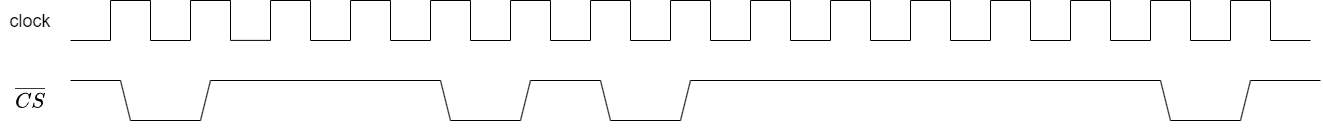

The diagram above was exported from draw.io. Its source (the exported page's mxGraphModel, read from the mxfile embedded in the PNG):
<mxGraphModel dx="2082" dy="1286" grid="1" gridSize="10" guides="1" tooltips="1" connect="1" arrows="1" fold="1" page="1" pageScale="1" pageWidth="827" pageHeight="1169" math="1" shadow="0">
  <root>
    <mxCell id="0" />
    <mxCell id="1" parent="0" />
    <mxCell id="QuBQg9HIYFDb0jxv0aGB-1" value="&lt;font style=&quot;font-size: 18px;&quot;&gt;clock&lt;/font&gt;" style="text;strokeColor=none;align=center;fillColor=none;html=1;verticalAlign=middle;whiteSpace=wrap;rounded=0;" vertex="1" parent="1">
      <mxGeometry x="90" y="46" width="60" height="30" as="geometry" />
    </mxCell>
    <mxCell id="QuBQg9HIYFDb0jxv0aGB-2" value="" style="endArrow=none;html=1;rounded=0;fontSize=16;" edge="1" parent="1">
      <mxGeometry width="50" height="50" relative="1" as="geometry">
        <mxPoint x="200" y="80" as="sourcePoint" />
        <mxPoint x="160" y="80" as="targetPoint" />
      </mxGeometry>
    </mxCell>
    <mxCell id="QuBQg9HIYFDb0jxv0aGB-3" value="" style="endArrow=none;html=1;rounded=0;fontSize=16;" edge="1" parent="1">
      <mxGeometry width="50" height="50" relative="1" as="geometry">
        <mxPoint x="200" y="40" as="sourcePoint" />
        <mxPoint x="200" y="80" as="targetPoint" />
      </mxGeometry>
    </mxCell>
    <mxCell id="QuBQg9HIYFDb0jxv0aGB-4" value="" style="endArrow=none;html=1;rounded=0;fontSize=16;" edge="1" parent="1">
      <mxGeometry width="50" height="50" relative="1" as="geometry">
        <mxPoint x="200" y="40" as="sourcePoint" />
        <mxPoint x="240" y="40" as="targetPoint" />
      </mxGeometry>
    </mxCell>
    <mxCell id="QuBQg9HIYFDb0jxv0aGB-5" value="" style="endArrow=none;html=1;rounded=0;fontSize=16;" edge="1" parent="1">
      <mxGeometry width="50" height="50" relative="1" as="geometry">
        <mxPoint x="240" y="40" as="sourcePoint" />
        <mxPoint x="240" y="80" as="targetPoint" />
      </mxGeometry>
    </mxCell>
    <mxCell id="QuBQg9HIYFDb0jxv0aGB-6" value="" style="endArrow=none;html=1;rounded=0;fontSize=16;" edge="1" parent="1">
      <mxGeometry width="50" height="50" relative="1" as="geometry">
        <mxPoint x="280" y="80" as="sourcePoint" />
        <mxPoint x="240" y="80" as="targetPoint" />
      </mxGeometry>
    </mxCell>
    <mxCell id="QuBQg9HIYFDb0jxv0aGB-67" value="&lt;span style=&quot;font-size: 18px;&quot;&gt;$$\overline{CS}$$&lt;/span&gt;" style="text;strokeColor=none;align=center;fillColor=none;html=1;verticalAlign=middle;whiteSpace=wrap;rounded=0;" vertex="1" parent="1">
      <mxGeometry x="90" y="124" width="60" height="30" as="geometry" />
    </mxCell>
    <mxCell id="QuBQg9HIYFDb0jxv0aGB-68" value="" style="endArrow=none;html=1;rounded=0;fontSize=16;" edge="1" parent="1">
      <mxGeometry width="50" height="50" relative="1" as="geometry">
        <mxPoint x="210" y="120" as="sourcePoint" />
        <mxPoint x="160" y="120" as="targetPoint" />
      </mxGeometry>
    </mxCell>
    <mxCell id="QuBQg9HIYFDb0jxv0aGB-69" value="" style="endArrow=none;html=1;rounded=0;fontSize=16;" edge="1" parent="1">
      <mxGeometry width="50" height="50" relative="1" as="geometry">
        <mxPoint x="220" y="160" as="sourcePoint" />
        <mxPoint x="210" y="120" as="targetPoint" />
      </mxGeometry>
    </mxCell>
    <mxCell id="QuBQg9HIYFDb0jxv0aGB-70" value="" style="endArrow=none;html=1;rounded=0;fontSize=16;" edge="1" parent="1">
      <mxGeometry width="50" height="50" relative="1" as="geometry">
        <mxPoint x="290" y="160" as="sourcePoint" />
        <mxPoint x="220" y="160" as="targetPoint" />
      </mxGeometry>
    </mxCell>
    <mxCell id="QuBQg9HIYFDb0jxv0aGB-71" value="" style="endArrow=none;html=1;rounded=0;fontSize=16;" edge="1" parent="1">
      <mxGeometry width="50" height="50" relative="1" as="geometry">
        <mxPoint x="300" y="120" as="sourcePoint" />
        <mxPoint x="290" y="160" as="targetPoint" />
      </mxGeometry>
    </mxCell>
    <mxCell id="QuBQg9HIYFDb0jxv0aGB-72" value="" style="endArrow=none;html=1;rounded=0;fontSize=16;" edge="1" parent="1">
      <mxGeometry width="50" height="50" relative="1" as="geometry">
        <mxPoint x="530" y="120" as="sourcePoint" />
        <mxPoint x="300" y="120" as="targetPoint" />
      </mxGeometry>
    </mxCell>
    <mxCell id="QuBQg9HIYFDb0jxv0aGB-73" value="" style="endArrow=none;html=1;rounded=0;fontSize=16;" edge="1" parent="1">
      <mxGeometry width="50" height="50" relative="1" as="geometry">
        <mxPoint x="540" y="160" as="sourcePoint" />
        <mxPoint x="530" y="120" as="targetPoint" />
      </mxGeometry>
    </mxCell>
    <mxCell id="QuBQg9HIYFDb0jxv0aGB-74" value="" style="endArrow=none;html=1;rounded=0;fontSize=16;" edge="1" parent="1">
      <mxGeometry width="50" height="50" relative="1" as="geometry">
        <mxPoint x="610.0000000000001" y="160" as="sourcePoint" />
        <mxPoint x="540.0000000000001" y="160" as="targetPoint" />
      </mxGeometry>
    </mxCell>
    <mxCell id="QuBQg9HIYFDb0jxv0aGB-75" value="" style="endArrow=none;html=1;rounded=0;fontSize=16;" edge="1" parent="1">
      <mxGeometry width="50" height="50" relative="1" as="geometry">
        <mxPoint x="620" y="120" as="sourcePoint" />
        <mxPoint x="610" y="160" as="targetPoint" />
      </mxGeometry>
    </mxCell>
    <mxCell id="QuBQg9HIYFDb0jxv0aGB-76" value="" style="endArrow=none;html=1;rounded=0;fontSize=16;" edge="1" parent="1">
      <mxGeometry width="50" height="50" relative="1" as="geometry">
        <mxPoint x="690" y="120" as="sourcePoint" />
        <mxPoint x="620.0000000000002" y="120" as="targetPoint" />
      </mxGeometry>
    </mxCell>
    <mxCell id="QuBQg9HIYFDb0jxv0aGB-77" value="" style="endArrow=none;html=1;rounded=0;fontSize=16;" edge="1" parent="1">
      <mxGeometry width="50" height="50" relative="1" as="geometry">
        <mxPoint x="700" y="160" as="sourcePoint" />
        <mxPoint x="690" y="120" as="targetPoint" />
      </mxGeometry>
    </mxCell>
    <mxCell id="QuBQg9HIYFDb0jxv0aGB-78" value="" style="endArrow=none;html=1;rounded=0;fontSize=16;" edge="1" parent="1">
      <mxGeometry width="50" height="50" relative="1" as="geometry">
        <mxPoint x="770" y="160" as="sourcePoint" />
        <mxPoint x="700.0000000000002" y="160" as="targetPoint" />
      </mxGeometry>
    </mxCell>
    <mxCell id="QuBQg9HIYFDb0jxv0aGB-79" value="" style="endArrow=none;html=1;rounded=0;fontSize=16;" edge="1" parent="1">
      <mxGeometry width="50" height="50" relative="1" as="geometry">
        <mxPoint x="780" y="120" as="sourcePoint" />
        <mxPoint x="770" y="160" as="targetPoint" />
      </mxGeometry>
    </mxCell>
    <mxCell id="QuBQg9HIYFDb0jxv0aGB-80" value="" style="endArrow=none;html=1;rounded=0;fontSize=16;" edge="1" parent="1">
      <mxGeometry width="50" height="50" relative="1" as="geometry">
        <mxPoint x="1250" y="120" as="sourcePoint" />
        <mxPoint x="780" y="120" as="targetPoint" />
      </mxGeometry>
    </mxCell>
    <mxCell id="QuBQg9HIYFDb0jxv0aGB-81" value="" style="endArrow=none;html=1;rounded=0;fontSize=16;" edge="1" parent="1">
      <mxGeometry width="50" height="50" relative="1" as="geometry">
        <mxPoint x="1260" y="160" as="sourcePoint" />
        <mxPoint x="1250" y="120" as="targetPoint" />
      </mxGeometry>
    </mxCell>
    <mxCell id="QuBQg9HIYFDb0jxv0aGB-82" value="" style="endArrow=none;html=1;rounded=0;fontSize=16;" edge="1" parent="1">
      <mxGeometry width="50" height="50" relative="1" as="geometry">
        <mxPoint x="1330" y="160" as="sourcePoint" />
        <mxPoint x="1260.0000000000002" y="160" as="targetPoint" />
      </mxGeometry>
    </mxCell>
    <mxCell id="QuBQg9HIYFDb0jxv0aGB-83" value="" style="endArrow=none;html=1;rounded=0;fontSize=16;" edge="1" parent="1">
      <mxGeometry width="50" height="50" relative="1" as="geometry">
        <mxPoint x="1340" y="120" as="sourcePoint" />
        <mxPoint x="1330" y="160" as="targetPoint" />
      </mxGeometry>
    </mxCell>
    <mxCell id="QuBQg9HIYFDb0jxv0aGB-84" value="" style="endArrow=none;html=1;rounded=0;fontSize=16;" edge="1" parent="1">
      <mxGeometry width="50" height="50" relative="1" as="geometry">
        <mxPoint x="1410" y="120" as="sourcePoint" />
        <mxPoint x="1340" y="120" as="targetPoint" />
      </mxGeometry>
    </mxCell>
    <mxCell id="QuBQg9HIYFDb0jxv0aGB-89" value="" style="endArrow=none;html=1;rounded=0;fontSize=16;" edge="1" parent="1">
      <mxGeometry width="50" height="50" relative="1" as="geometry">
        <mxPoint x="280" y="39.89" as="sourcePoint" />
        <mxPoint x="280" y="79.89" as="targetPoint" />
      </mxGeometry>
    </mxCell>
    <mxCell id="QuBQg9HIYFDb0jxv0aGB-90" value="" style="endArrow=none;html=1;rounded=0;fontSize=16;" edge="1" parent="1">
      <mxGeometry width="50" height="50" relative="1" as="geometry">
        <mxPoint x="280" y="40" as="sourcePoint" />
        <mxPoint x="320" y="40" as="targetPoint" />
      </mxGeometry>
    </mxCell>
    <mxCell id="QuBQg9HIYFDb0jxv0aGB-91" value="" style="endArrow=none;html=1;rounded=0;fontSize=16;" edge="1" parent="1">
      <mxGeometry width="50" height="50" relative="1" as="geometry">
        <mxPoint x="319.99999999999994" y="39.89" as="sourcePoint" />
        <mxPoint x="319.99999999999994" y="79.89" as="targetPoint" />
      </mxGeometry>
    </mxCell>
    <mxCell id="QuBQg9HIYFDb0jxv0aGB-92" value="" style="endArrow=none;html=1;rounded=0;fontSize=16;" edge="1" parent="1">
      <mxGeometry width="50" height="50" relative="1" as="geometry">
        <mxPoint x="360" y="79.89" as="sourcePoint" />
        <mxPoint x="319.99999999999994" y="79.89" as="targetPoint" />
      </mxGeometry>
    </mxCell>
    <mxCell id="QuBQg9HIYFDb0jxv0aGB-93" value="" style="endArrow=none;html=1;rounded=0;fontSize=16;" edge="1" parent="1">
      <mxGeometry width="50" height="50" relative="1" as="geometry">
        <mxPoint x="360" y="40" as="sourcePoint" />
        <mxPoint x="360" y="80" as="targetPoint" />
      </mxGeometry>
    </mxCell>
    <mxCell id="QuBQg9HIYFDb0jxv0aGB-94" value="" style="endArrow=none;html=1;rounded=0;fontSize=16;" edge="1" parent="1">
      <mxGeometry width="50" height="50" relative="1" as="geometry">
        <mxPoint x="360" y="40" as="sourcePoint" />
        <mxPoint x="400" y="40" as="targetPoint" />
      </mxGeometry>
    </mxCell>
    <mxCell id="QuBQg9HIYFDb0jxv0aGB-95" value="" style="endArrow=none;html=1;rounded=0;fontSize=16;" edge="1" parent="1">
      <mxGeometry width="50" height="50" relative="1" as="geometry">
        <mxPoint x="399.99999999999994" y="39.94" as="sourcePoint" />
        <mxPoint x="399.99999999999994" y="79.94" as="targetPoint" />
      </mxGeometry>
    </mxCell>
    <mxCell id="QuBQg9HIYFDb0jxv0aGB-96" value="" style="endArrow=none;html=1;rounded=0;fontSize=16;" edge="1" parent="1">
      <mxGeometry width="50" height="50" relative="1" as="geometry">
        <mxPoint x="440" y="80" as="sourcePoint" />
        <mxPoint x="400" y="80" as="targetPoint" />
      </mxGeometry>
    </mxCell>
    <mxCell id="QuBQg9HIYFDb0jxv0aGB-97" value="" style="endArrow=none;html=1;rounded=0;fontSize=16;" edge="1" parent="1">
      <mxGeometry width="50" height="50" relative="1" as="geometry">
        <mxPoint x="440" y="40" as="sourcePoint" />
        <mxPoint x="440" y="80" as="targetPoint" />
      </mxGeometry>
    </mxCell>
    <mxCell id="QuBQg9HIYFDb0jxv0aGB-98" value="" style="endArrow=none;html=1;rounded=0;fontSize=16;" edge="1" parent="1">
      <mxGeometry width="50" height="50" relative="1" as="geometry">
        <mxPoint x="440" y="40" as="sourcePoint" />
        <mxPoint x="480" y="40" as="targetPoint" />
      </mxGeometry>
    </mxCell>
    <mxCell id="QuBQg9HIYFDb0jxv0aGB-99" value="" style="endArrow=none;html=1;rounded=0;fontSize=16;" edge="1" parent="1">
      <mxGeometry width="50" height="50" relative="1" as="geometry">
        <mxPoint x="480" y="40" as="sourcePoint" />
        <mxPoint x="480" y="79.82999999999998" as="targetPoint" />
      </mxGeometry>
    </mxCell>
    <mxCell id="QuBQg9HIYFDb0jxv0aGB-100" value="" style="endArrow=none;html=1;rounded=0;fontSize=16;" edge="1" parent="1">
      <mxGeometry width="50" height="50" relative="1" as="geometry">
        <mxPoint x="520" y="80" as="sourcePoint" />
        <mxPoint x="480" y="80" as="targetPoint" />
      </mxGeometry>
    </mxCell>
    <mxCell id="QuBQg9HIYFDb0jxv0aGB-101" value="" style="endArrow=none;html=1;rounded=0;fontSize=18;" edge="1" parent="1">
      <mxGeometry width="50" height="50" relative="1" as="geometry">
        <mxPoint x="520" y="80" as="sourcePoint" />
        <mxPoint x="520" y="40" as="targetPoint" />
      </mxGeometry>
    </mxCell>
    <mxCell id="QuBQg9HIYFDb0jxv0aGB-102" value="" style="endArrow=none;html=1;rounded=0;fontSize=18;" edge="1" parent="1">
      <mxGeometry width="50" height="50" relative="1" as="geometry">
        <mxPoint x="520" y="40" as="sourcePoint" />
        <mxPoint x="560" y="40" as="targetPoint" />
      </mxGeometry>
    </mxCell>
    <mxCell id="QuBQg9HIYFDb0jxv0aGB-103" value="" style="endArrow=none;html=1;rounded=0;fontSize=18;" edge="1" parent="1">
      <mxGeometry width="50" height="50" relative="1" as="geometry">
        <mxPoint x="560" y="80" as="sourcePoint" />
        <mxPoint x="560" y="40" as="targetPoint" />
      </mxGeometry>
    </mxCell>
    <mxCell id="QuBQg9HIYFDb0jxv0aGB-104" value="" style="endArrow=none;html=1;rounded=0;fontSize=18;" edge="1" parent="1">
      <mxGeometry width="50" height="50" relative="1" as="geometry">
        <mxPoint x="560" y="80" as="sourcePoint" />
        <mxPoint x="600" y="80" as="targetPoint" />
      </mxGeometry>
    </mxCell>
    <mxCell id="QuBQg9HIYFDb0jxv0aGB-105" value="" style="endArrow=none;html=1;rounded=0;fontSize=18;" edge="1" parent="1">
      <mxGeometry width="50" height="50" relative="1" as="geometry">
        <mxPoint x="600" y="80" as="sourcePoint" />
        <mxPoint x="600" y="40" as="targetPoint" />
      </mxGeometry>
    </mxCell>
    <mxCell id="QuBQg9HIYFDb0jxv0aGB-106" value="" style="endArrow=none;html=1;rounded=0;fontSize=18;" edge="1" parent="1">
      <mxGeometry width="50" height="50" relative="1" as="geometry">
        <mxPoint x="600" y="40" as="sourcePoint" />
        <mxPoint x="640" y="40" as="targetPoint" />
      </mxGeometry>
    </mxCell>
    <mxCell id="QuBQg9HIYFDb0jxv0aGB-107" value="" style="endArrow=none;html=1;rounded=0;fontSize=18;" edge="1" parent="1">
      <mxGeometry width="50" height="50" relative="1" as="geometry">
        <mxPoint x="640" y="40" as="sourcePoint" />
        <mxPoint x="640" y="80" as="targetPoint" />
      </mxGeometry>
    </mxCell>
    <mxCell id="QuBQg9HIYFDb0jxv0aGB-108" value="" style="endArrow=none;html=1;rounded=0;fontSize=18;" edge="1" parent="1">
      <mxGeometry width="50" height="50" relative="1" as="geometry">
        <mxPoint x="640" y="80" as="sourcePoint" />
        <mxPoint x="680" y="80" as="targetPoint" />
      </mxGeometry>
    </mxCell>
    <mxCell id="QuBQg9HIYFDb0jxv0aGB-109" value="" style="endArrow=none;html=1;rounded=0;fontSize=18;" edge="1" parent="1">
      <mxGeometry width="50" height="50" relative="1" as="geometry">
        <mxPoint x="680" y="80" as="sourcePoint" />
        <mxPoint x="680" y="40" as="targetPoint" />
      </mxGeometry>
    </mxCell>
    <mxCell id="QuBQg9HIYFDb0jxv0aGB-110" value="" style="endArrow=none;html=1;rounded=0;fontSize=18;" edge="1" parent="1">
      <mxGeometry width="50" height="50" relative="1" as="geometry">
        <mxPoint x="680" y="40" as="sourcePoint" />
        <mxPoint x="720" y="40" as="targetPoint" />
      </mxGeometry>
    </mxCell>
    <mxCell id="QuBQg9HIYFDb0jxv0aGB-111" value="" style="endArrow=none;html=1;rounded=0;fontSize=18;" edge="1" parent="1">
      <mxGeometry width="50" height="50" relative="1" as="geometry">
        <mxPoint x="720" y="80" as="sourcePoint" />
        <mxPoint x="720" y="40" as="targetPoint" />
      </mxGeometry>
    </mxCell>
    <mxCell id="QuBQg9HIYFDb0jxv0aGB-112" value="" style="endArrow=none;html=1;rounded=0;fontSize=18;" edge="1" parent="1">
      <mxGeometry width="50" height="50" relative="1" as="geometry">
        <mxPoint x="720" y="80" as="sourcePoint" />
        <mxPoint x="760" y="80" as="targetPoint" />
      </mxGeometry>
    </mxCell>
    <mxCell id="QuBQg9HIYFDb0jxv0aGB-113" value="" style="endArrow=none;html=1;rounded=0;fontSize=18;" edge="1" parent="1">
      <mxGeometry width="50" height="50" relative="1" as="geometry">
        <mxPoint x="760" y="80" as="sourcePoint" />
        <mxPoint x="760" y="40" as="targetPoint" />
      </mxGeometry>
    </mxCell>
    <mxCell id="QuBQg9HIYFDb0jxv0aGB-114" value="" style="endArrow=none;html=1;rounded=0;fontSize=18;" edge="1" parent="1">
      <mxGeometry width="50" height="50" relative="1" as="geometry">
        <mxPoint x="760" y="40" as="sourcePoint" />
        <mxPoint x="800" y="40" as="targetPoint" />
      </mxGeometry>
    </mxCell>
    <mxCell id="QuBQg9HIYFDb0jxv0aGB-115" value="" style="endArrow=none;html=1;rounded=0;fontSize=18;" edge="1" parent="1">
      <mxGeometry width="50" height="50" relative="1" as="geometry">
        <mxPoint x="800" y="80" as="sourcePoint" />
        <mxPoint x="800" y="40" as="targetPoint" />
      </mxGeometry>
    </mxCell>
    <mxCell id="QuBQg9HIYFDb0jxv0aGB-116" value="" style="endArrow=none;html=1;rounded=0;fontSize=18;" edge="1" parent="1">
      <mxGeometry width="50" height="50" relative="1" as="geometry">
        <mxPoint x="800" y="80" as="sourcePoint" />
        <mxPoint x="840" y="80" as="targetPoint" />
      </mxGeometry>
    </mxCell>
    <mxCell id="QuBQg9HIYFDb0jxv0aGB-117" value="" style="endArrow=none;html=1;rounded=0;fontSize=18;" edge="1" parent="1">
      <mxGeometry width="50" height="50" relative="1" as="geometry">
        <mxPoint x="840" y="80" as="sourcePoint" />
        <mxPoint x="840" y="40" as="targetPoint" />
      </mxGeometry>
    </mxCell>
    <mxCell id="QuBQg9HIYFDb0jxv0aGB-118" value="" style="endArrow=none;html=1;rounded=0;fontSize=18;" edge="1" parent="1">
      <mxGeometry width="50" height="50" relative="1" as="geometry">
        <mxPoint x="840" y="40" as="sourcePoint" />
        <mxPoint x="880" y="40" as="targetPoint" />
      </mxGeometry>
    </mxCell>
    <mxCell id="QuBQg9HIYFDb0jxv0aGB-119" value="" style="endArrow=none;html=1;rounded=0;fontSize=18;" edge="1" parent="1">
      <mxGeometry width="50" height="50" relative="1" as="geometry">
        <mxPoint x="880" y="80" as="sourcePoint" />
        <mxPoint x="880" y="40" as="targetPoint" />
      </mxGeometry>
    </mxCell>
    <mxCell id="QuBQg9HIYFDb0jxv0aGB-120" value="" style="endArrow=none;html=1;rounded=0;fontSize=18;" edge="1" parent="1">
      <mxGeometry width="50" height="50" relative="1" as="geometry">
        <mxPoint x="880" y="80" as="sourcePoint" />
        <mxPoint x="920" y="80" as="targetPoint" />
      </mxGeometry>
    </mxCell>
    <mxCell id="QuBQg9HIYFDb0jxv0aGB-121" value="" style="endArrow=none;html=1;rounded=0;fontSize=18;" edge="1" parent="1">
      <mxGeometry width="50" height="50" relative="1" as="geometry">
        <mxPoint x="920" y="80" as="sourcePoint" />
        <mxPoint x="920" y="40" as="targetPoint" />
      </mxGeometry>
    </mxCell>
    <mxCell id="QuBQg9HIYFDb0jxv0aGB-122" value="" style="endArrow=none;html=1;rounded=0;fontSize=18;" edge="1" parent="1">
      <mxGeometry width="50" height="50" relative="1" as="geometry">
        <mxPoint x="920" y="40" as="sourcePoint" />
        <mxPoint x="960" y="40" as="targetPoint" />
      </mxGeometry>
    </mxCell>
    <mxCell id="QuBQg9HIYFDb0jxv0aGB-123" value="" style="endArrow=none;html=1;rounded=0;fontSize=18;" edge="1" parent="1">
      <mxGeometry width="50" height="50" relative="1" as="geometry">
        <mxPoint x="960" y="80" as="sourcePoint" />
        <mxPoint x="960" y="40" as="targetPoint" />
      </mxGeometry>
    </mxCell>
    <mxCell id="QuBQg9HIYFDb0jxv0aGB-124" value="" style="endArrow=none;html=1;rounded=0;fontSize=18;" edge="1" parent="1">
      <mxGeometry width="50" height="50" relative="1" as="geometry">
        <mxPoint x="960" y="80" as="sourcePoint" />
        <mxPoint x="1000" y="80" as="targetPoint" />
      </mxGeometry>
    </mxCell>
    <mxCell id="QuBQg9HIYFDb0jxv0aGB-125" value="" style="endArrow=none;html=1;rounded=0;fontSize=18;" edge="1" parent="1">
      <mxGeometry width="50" height="50" relative="1" as="geometry">
        <mxPoint x="1000" y="80" as="sourcePoint" />
        <mxPoint x="1000" y="40" as="targetPoint" />
      </mxGeometry>
    </mxCell>
    <mxCell id="QuBQg9HIYFDb0jxv0aGB-126" value="" style="endArrow=none;html=1;rounded=0;fontSize=18;" edge="1" parent="1">
      <mxGeometry width="50" height="50" relative="1" as="geometry">
        <mxPoint x="1040" y="40" as="sourcePoint" />
        <mxPoint x="1000" y="40" as="targetPoint" />
      </mxGeometry>
    </mxCell>
    <mxCell id="QuBQg9HIYFDb0jxv0aGB-127" value="" style="endArrow=none;html=1;rounded=0;fontSize=18;" edge="1" parent="1">
      <mxGeometry width="50" height="50" relative="1" as="geometry">
        <mxPoint x="1040" y="80" as="sourcePoint" />
        <mxPoint x="1040" y="40" as="targetPoint" />
      </mxGeometry>
    </mxCell>
    <mxCell id="QuBQg9HIYFDb0jxv0aGB-128" value="" style="endArrow=none;html=1;rounded=0;fontSize=18;" edge="1" parent="1">
      <mxGeometry width="50" height="50" relative="1" as="geometry">
        <mxPoint x="1040" y="80" as="sourcePoint" />
        <mxPoint x="1080" y="80" as="targetPoint" />
      </mxGeometry>
    </mxCell>
    <mxCell id="QuBQg9HIYFDb0jxv0aGB-129" value="" style="endArrow=none;html=1;rounded=0;fontSize=18;" edge="1" parent="1">
      <mxGeometry width="50" height="50" relative="1" as="geometry">
        <mxPoint x="1080" y="80" as="sourcePoint" />
        <mxPoint x="1080" y="40" as="targetPoint" />
      </mxGeometry>
    </mxCell>
    <mxCell id="QuBQg9HIYFDb0jxv0aGB-130" value="" style="endArrow=none;html=1;rounded=0;fontSize=18;" edge="1" parent="1">
      <mxGeometry width="50" height="50" relative="1" as="geometry">
        <mxPoint x="1080" y="40" as="sourcePoint" />
        <mxPoint x="1120" y="40" as="targetPoint" />
      </mxGeometry>
    </mxCell>
    <mxCell id="QuBQg9HIYFDb0jxv0aGB-131" value="" style="endArrow=none;html=1;rounded=0;fontSize=18;" edge="1" parent="1">
      <mxGeometry width="50" height="50" relative="1" as="geometry">
        <mxPoint x="1120" y="80" as="sourcePoint" />
        <mxPoint x="1120" y="40" as="targetPoint" />
      </mxGeometry>
    </mxCell>
    <mxCell id="QuBQg9HIYFDb0jxv0aGB-132" value="" style="endArrow=none;html=1;rounded=0;fontSize=18;" edge="1" parent="1">
      <mxGeometry width="50" height="50" relative="1" as="geometry">
        <mxPoint x="1120" y="80" as="sourcePoint" />
        <mxPoint x="1160" y="80" as="targetPoint" />
      </mxGeometry>
    </mxCell>
    <mxCell id="QuBQg9HIYFDb0jxv0aGB-133" value="" style="endArrow=none;html=1;rounded=0;fontSize=18;" edge="1" parent="1">
      <mxGeometry width="50" height="50" relative="1" as="geometry">
        <mxPoint x="1160" y="80" as="sourcePoint" />
        <mxPoint x="1160" y="40" as="targetPoint" />
      </mxGeometry>
    </mxCell>
    <mxCell id="QuBQg9HIYFDb0jxv0aGB-134" value="" style="endArrow=none;html=1;rounded=0;fontSize=18;" edge="1" parent="1">
      <mxGeometry width="50" height="50" relative="1" as="geometry">
        <mxPoint x="1160" y="40" as="sourcePoint" />
        <mxPoint x="1200" y="40" as="targetPoint" />
      </mxGeometry>
    </mxCell>
    <mxCell id="QuBQg9HIYFDb0jxv0aGB-135" value="" style="endArrow=none;html=1;rounded=0;fontSize=18;" edge="1" parent="1">
      <mxGeometry width="50" height="50" relative="1" as="geometry">
        <mxPoint x="1200" y="80" as="sourcePoint" />
        <mxPoint x="1200" y="40" as="targetPoint" />
      </mxGeometry>
    </mxCell>
    <mxCell id="QuBQg9HIYFDb0jxv0aGB-136" value="" style="endArrow=none;html=1;rounded=0;fontSize=18;" edge="1" parent="1">
      <mxGeometry width="50" height="50" relative="1" as="geometry">
        <mxPoint x="1200" y="80" as="sourcePoint" />
        <mxPoint x="1240" y="80" as="targetPoint" />
      </mxGeometry>
    </mxCell>
    <mxCell id="QuBQg9HIYFDb0jxv0aGB-137" value="" style="endArrow=none;html=1;rounded=0;fontSize=18;" edge="1" parent="1">
      <mxGeometry width="50" height="50" relative="1" as="geometry">
        <mxPoint x="1240" y="80" as="sourcePoint" />
        <mxPoint x="1240" y="40" as="targetPoint" />
      </mxGeometry>
    </mxCell>
    <mxCell id="QuBQg9HIYFDb0jxv0aGB-138" value="" style="endArrow=none;html=1;rounded=0;fontSize=18;" edge="1" parent="1">
      <mxGeometry width="50" height="50" relative="1" as="geometry">
        <mxPoint x="1240" y="40" as="sourcePoint" />
        <mxPoint x="1280" y="40" as="targetPoint" />
      </mxGeometry>
    </mxCell>
    <mxCell id="QuBQg9HIYFDb0jxv0aGB-139" value="" style="endArrow=none;html=1;rounded=0;fontSize=18;" edge="1" parent="1">
      <mxGeometry width="50" height="50" relative="1" as="geometry">
        <mxPoint x="1280" y="80" as="sourcePoint" />
        <mxPoint x="1280" y="40" as="targetPoint" />
      </mxGeometry>
    </mxCell>
    <mxCell id="QuBQg9HIYFDb0jxv0aGB-140" value="" style="endArrow=none;html=1;rounded=0;fontSize=18;" edge="1" parent="1">
      <mxGeometry width="50" height="50" relative="1" as="geometry">
        <mxPoint x="1280" y="80" as="sourcePoint" />
        <mxPoint x="1320" y="80" as="targetPoint" />
      </mxGeometry>
    </mxCell>
    <mxCell id="QuBQg9HIYFDb0jxv0aGB-141" value="" style="endArrow=none;html=1;rounded=0;fontSize=18;" edge="1" parent="1">
      <mxGeometry width="50" height="50" relative="1" as="geometry">
        <mxPoint x="1320" y="80" as="sourcePoint" />
        <mxPoint x="1320" y="40" as="targetPoint" />
      </mxGeometry>
    </mxCell>
    <mxCell id="QuBQg9HIYFDb0jxv0aGB-142" value="" style="endArrow=none;html=1;rounded=0;fontSize=18;" edge="1" parent="1">
      <mxGeometry width="50" height="50" relative="1" as="geometry">
        <mxPoint x="1360" y="40" as="sourcePoint" />
        <mxPoint x="1320" y="40" as="targetPoint" />
      </mxGeometry>
    </mxCell>
    <mxCell id="QuBQg9HIYFDb0jxv0aGB-143" value="" style="endArrow=none;html=1;rounded=0;fontSize=18;" edge="1" parent="1">
      <mxGeometry width="50" height="50" relative="1" as="geometry">
        <mxPoint x="1360" y="80" as="sourcePoint" />
        <mxPoint x="1360" y="40" as="targetPoint" />
      </mxGeometry>
    </mxCell>
    <mxCell id="QuBQg9HIYFDb0jxv0aGB-144" value="" style="endArrow=none;html=1;rounded=0;fontSize=18;" edge="1" parent="1">
      <mxGeometry width="50" height="50" relative="1" as="geometry">
        <mxPoint x="1400" y="80" as="sourcePoint" />
        <mxPoint x="1360" y="80" as="targetPoint" />
      </mxGeometry>
    </mxCell>
  </root>
</mxGraphModel>